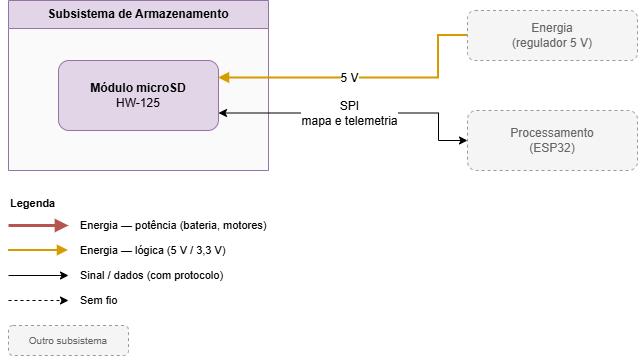

The diagram above was exported from draw.io. Its source (the exported page's mxGraphModel, read from the mxfile embedded in the PNG):
<mxGraphModel dx="934" dy="662" grid="1" gridSize="10" guides="1" tooltips="1" connect="1" arrows="1" fold="1" page="1" pageScale="1" pageWidth="1169" pageHeight="827" math="0" shadow="0">
  <root>
    <mxCell id="0" />
    <mxCell id="1" parent="0" />
    <mxCell id="arm-1" parent="1" style="swimlane;whiteSpace=wrap;html=1;startSize=28;fillColor=#e1d5e7;strokeColor=#9673a6;swimlaneFillColor=#FAFAFA;fontStyle=1;collapsible=0;" value="Subsistema de Armazenamento" vertex="1">
      <mxGeometry height="170" width="260" x="40" y="40" as="geometry" />
    </mxCell>
    <mxCell id="arm-2" parent="arm-1" style="rounded=1;whiteSpace=wrap;html=1;fillColor=#e1d5e7;strokeColor=#9673a6;" value="&lt;b&gt;Módulo microSD&lt;/b&gt;&lt;br&gt;HW-125" vertex="1">
      <mxGeometry height="70" width="160" x="50" y="60" as="geometry" />
    </mxCell>
    <mxCell id="arm-3" parent="1" style="rounded=1;whiteSpace=wrap;html=1;fillColor=#f5f5f5;strokeColor=#999999;dashed=1;fontColor=#666666;" value="Energia&lt;br&gt;(regulador 5 V)" vertex="1">
      <mxGeometry height="50" width="170" x="499" y="50" as="geometry" />
    </mxCell>
    <mxCell id="arm-4" parent="1" style="rounded=1;whiteSpace=wrap;html=1;fillColor=#f5f5f5;strokeColor=#999999;dashed=1;fontColor=#666666;" value="Processamento&lt;br&gt;(ESP32)" vertex="1">
      <mxGeometry height="60" width="170" x="499" y="150" as="geometry" />
    </mxCell>
    <mxCell id="arm-5" edge="1" parent="1" source="arm-3" style="edgeStyle=orthogonalEdgeStyle;rounded=0;orthogonalLoop=1;jettySize=auto;html=1;labelBackgroundColor=#FFFFFF;fontSize=10;strokeWidth=2;strokeColor=#D79B00;endArrow=block;endFill=1;exitX=0;exitY=0.5;exitDx=0;exitDy=0;entryX=1;entryY=0.25;entryDx=0;entryDy=0;" target="arm-2" value="&lt;font style=&quot;font-size: 12px;&quot;&gt;5 V&lt;/font&gt;">
      <mxGeometry relative="1" x="0.1081" as="geometry">
        <mxPoint x="1" as="offset" />
        <Array as="points">
          <mxPoint x="470.04" y="75" />
          <mxPoint x="470.04" y="117.52" />
        </Array>
      </mxGeometry>
    </mxCell>
    <mxCell id="arm-6" edge="1" parent="1" source="arm-4" style="edgeStyle=orthogonalEdgeStyle;rounded=0;orthogonalLoop=1;jettySize=auto;html=1;labelBackgroundColor=#FFFFFF;fontSize=10;strokeWidth=1;endArrow=classic;endFill=1;startArrow=classic;startFill=1;exitX=0;exitY=0.5;exitDx=0;exitDy=0;entryX=1;entryY=0.75;entryDx=0;entryDy=0;" target="arm-2" value="&lt;font style=&quot;font-size: 12px;&quot;&gt;SPI&lt;br&gt;mapa e telemetria&lt;/font&gt;">
      <mxGeometry relative="1" x="0.0597" as="geometry">
        <mxPoint x="1" as="offset" />
        <Array as="points">
          <mxPoint x="470.04" y="180" />
          <mxPoint x="470.04" y="152.52" />
        </Array>
      </mxGeometry>
    </mxCell>
    <mxCell id="arm-7" parent="1" style="text;html=1;align=left;verticalAlign=top;whiteSpace=wrap;fontSize=11;" value="&lt;b&gt;Legenda&lt;/b&gt;" vertex="1">
      <mxGeometry height="20" width="200" x="40" y="230" as="geometry" />
    </mxCell>
    <mxCell id="arm-8" edge="1" parent="1" style="edgeStyle=orthogonalEdgeStyle;rounded=0;orthogonalLoop=1;jettySize=auto;html=1;labelBackgroundColor=#FFFFFF;fontSize=10;strokeWidth=3;strokeColor=#B85450;endArrow=block;endFill=1;" value="">
      <mxGeometry relative="1" as="geometry">
        <mxPoint x="40" y="265" as="sourcePoint" />
        <mxPoint x="100" y="265" as="targetPoint" />
      </mxGeometry>
    </mxCell>
    <mxCell id="arm-9" parent="1" style="text;html=1;align=left;verticalAlign=top;whiteSpace=wrap;fontSize=11;verticalAlign=middle;" value="Energia — potência (bateria, motores)" vertex="1">
      <mxGeometry height="20" width="240" x="110" y="255" as="geometry" />
    </mxCell>
    <mxCell id="arm-10" edge="1" parent="1" style="edgeStyle=orthogonalEdgeStyle;rounded=0;orthogonalLoop=1;jettySize=auto;html=1;labelBackgroundColor=#FFFFFF;fontSize=10;strokeWidth=1;endArrow=classic;endFill=1;" value="">
      <mxGeometry relative="1" as="geometry">
        <mxPoint x="40" y="315" as="sourcePoint" />
        <mxPoint x="100" y="315" as="targetPoint" />
      </mxGeometry>
    </mxCell>
    <mxCell id="arm-11" parent="1" style="text;html=1;align=left;verticalAlign=top;whiteSpace=wrap;fontSize=11;verticalAlign=middle;" value="Sinal / dados (com protocolo)" vertex="1">
      <mxGeometry height="20" width="200" x="110" y="305" as="geometry" />
    </mxCell>
    <mxCell id="arm-12" edge="1" parent="1" style="edgeStyle=orthogonalEdgeStyle;rounded=0;orthogonalLoop=1;jettySize=auto;html=1;labelBackgroundColor=#FFFFFF;fontSize=10;strokeWidth=1;endArrow=classic;endFill=1;dashed=1;" value="">
      <mxGeometry relative="1" as="geometry">
        <mxPoint x="40" y="340" as="sourcePoint" />
        <mxPoint x="100" y="340" as="targetPoint" />
      </mxGeometry>
    </mxCell>
    <mxCell id="arm-13" parent="1" style="text;html=1;align=left;verticalAlign=top;whiteSpace=wrap;fontSize=11;verticalAlign=middle;" value="Sem fio" vertex="1">
      <mxGeometry height="20" width="200" x="110" y="330" as="geometry" />
    </mxCell>
    <mxCell id="arm-14" parent="1" style="rounded=1;whiteSpace=wrap;html=1;fillColor=#f5f5f5;strokeColor=#999999;dashed=1;fontColor=#666666;fontSize=10;" value="Outro subsistema" vertex="1">
      <mxGeometry height="30" width="120" x="40" y="365" as="geometry" />
    </mxCell>
    <mxCell id="arm-legb" edge="1" parent="1" style="edgeStyle=orthogonalEdgeStyle;rounded=0;orthogonalLoop=1;jettySize=auto;html=1;labelBackgroundColor=#FFFFFF;fontSize=10;strokeWidth=2;strokeColor=#D79B00;endArrow=block;endFill=1;" value="">
      <mxGeometry relative="1" as="geometry">
        <mxPoint x="40" y="290" as="sourcePoint" />
        <mxPoint x="100" y="290" as="targetPoint" />
      </mxGeometry>
    </mxCell>
    <mxCell id="arm-legt" parent="1" style="text;html=1;align=left;verticalAlign=top;whiteSpace=wrap;fontSize=11;verticalAlign=middle;" value="Energia — lógica (5 V / 3,3 V)" vertex="1">
      <mxGeometry height="20" width="240" x="110" y="280" as="geometry" />
    </mxCell>
  </root>
</mxGraphModel>